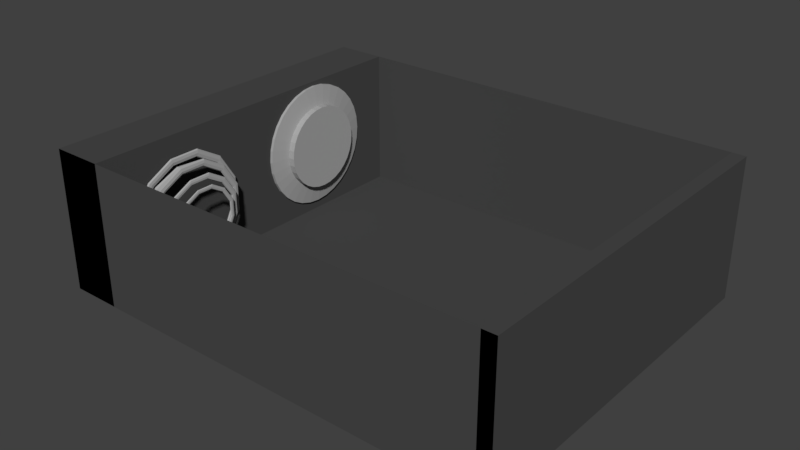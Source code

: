 # Source: housing.blend  (saved by Blender 2.79.0; exported with 4.5.12 LTS)
import bpy
from mathutils import Matrix  # noqa: F401  (used for matrix-valued properties, if any)

bpy.ops.wm.read_factory_settings(use_empty=True)
scene = bpy.context.scene
scene.name = 'Scene'

# ---- collections
col_collection_1 = bpy.data.collections.new('Collection 1'); scene.collection.children.link(col_collection_1)

# ---- materials (node trees are filled in below, after node groups)
mat_metal = bpy.data.materials.new('metal')
mat_metal.alpha_threshold = 0.0
mat_metal.use_transparent_shadow = False
mat_metal.diffuse_color = (0.402, 0.402, 0.402, 1.0)
mat_metal.roughness = 0.5
mat_metal.specular_intensity = 1.0
mat_material = bpy.data.materials.new('Material')
mat_material.alpha_threshold = 0.0
mat_material.use_transparent_shadow = False
mat_material.diffuse_color = (0.06681, 0.06681, 0.06681, 1.0)
mat_material.roughness = 0.5
mat_material.specular_intensity = 0.06173
mat_material.line_color = (0.0, 0.0, 0.0, 1.0)
mat_material_002 = bpy.data.materials.new('Material.002')
mat_material_002.alpha_threshold = 0.0
mat_material_002.use_transparent_shadow = False
mat_material_002.roughness = 0.5
mat_material_002.specular_intensity = 0.7274
mat_material_002.line_color = (0.0, 0.0, 0.0, 1.0)

# ---- material node trees

# ---- world
world_world = bpy.data.worlds.new('World'); scene.world = world_world
world_world.color = (0.05088, 0.05088, 0.05088)
world_world.use_sun_shadow = False
world_world.sun_shadow_jitter_overblur = 0.0
world_world.cycles.sampling_method = 'MANUAL'

# ---- meshes
me_cylinder_002 = bpy.data.meshes.new('Cylinder.002')
me_cylinder_002.from_pydata([(3.791e-08, 0.6807, -1.0), (0.0, 1.0, 1.0), (0.1328, 0.6676, -1.0), (0.1951, 0.9808, 1.0), (0.2605, 0.6289, -1.0), (0.3827, 0.9239, 1.0), (0.3782, 0.566, -1.0), (0.5556, 0.8315, 1.0), (0.4813, 0.4813, -1.0), (0.7071, 0.7071, 1.0), (0.566, 0.3782, -1.0), (0.8315, 0.5556, 1.0), (0.6289, 0.2605, -1.0), (0.9239, 0.3827, 1.0), (0.6676, 0.1328, -1.0), (0.9808, 0.1951, 1.0), (0.6807, 1.424e-07, -1.0), (1.0, 7.55e-08, 1.0), (0.6676, -0.1328, -1.0), (0.9808, -0.1951, 1.0), (0.6289, -0.2605, -1.0), (0.9239, -0.3827, 1.0), (0.566, -0.3782, -1.0), (0.8315, -0.5556, 1.0), (0.4813, -0.4813, -1.0), (0.7071, -0.7071, 1.0), (0.3782, -0.566, -1.0), (0.5556, -0.8315, 1.0), (0.2605, -0.6289, -1.0), (0.3827, -0.9239, 1.0), (0.1328, -0.6676, -1.0), (0.1951, -0.9808, 1.0), (-1.839e-07, -0.6807, -1.0), (-3.258e-07, -1.0, 1.0), (-0.1328, -0.6676, -1.0), (-0.1951, -0.9808, 1.0), (-0.2605, -0.6289, -1.0), (-0.3827, -0.9239, 1.0), (-0.3782, -0.566, -1.0), (-0.5556, -0.8315, 1.0), (-0.4813, -0.4813, -1.0), (-0.7071, -0.7071, 1.0), (-0.566, -0.3782, -1.0), (-0.8315, -0.5556, 1.0), (-0.6289, -0.2605, -1.0), (-0.9239, -0.3827, 1.0), (-0.6676, -0.1328, -1.0), (-0.9808, -0.1951, 1.0), (-0.6807, 7.483e-07, -1.0), (-1.0, 9.656e-07, 1.0), (-0.6676, 0.1328, -1.0), (-0.9808, 0.1951, 1.0), (-0.6289, 0.2605, -1.0), (-0.9239, 0.3827, 1.0), (-0.566, 0.3782, -1.0), (-0.8315, 0.5556, 1.0), (-0.4813, 0.4813, -1.0), (-0.7071, 0.7071, 1.0), (-0.3782, 0.566, -1.0), (-0.5556, 0.8315, 1.0), (-0.2605, 0.6289, -1.0), (-0.3827, 0.9239, 1.0), (-0.1328, 0.6676, -1.0), (-0.1951, 0.9808, 1.0), (0.0, 1.0, 0.0), (0.1951, 0.9808, 0.0), (0.3827, 0.9239, 0.0), (0.5556, 0.8315, 0.0), (0.7071, 0.7071, 0.0), (0.8315, 0.5556, 0.0), (0.9239, 0.3827, 0.0), (0.9808, 0.1951, 0.0), (1.0, 7.55e-08, 0.0), (0.9808, -0.1951, 0.0), (0.9239, -0.3827, 0.0), (0.8315, -0.5556, 0.0), (0.7071, -0.7071, 0.0), (0.5556, -0.8315, 0.0), (0.3827, -0.9239, 0.0), (0.1951, -0.9808, 0.0), (-3.258e-07, -1.0, 0.0), (-0.1951, -0.9808, 0.0), (-0.3827, -0.9239, 0.0), (-0.5556, -0.8315, 0.0), (-0.7071, -0.7071, 0.0), (-0.8315, -0.5556, 0.0), (-0.9239, -0.3827, 0.0), (-0.9808, -0.1951, 0.0), (-1.0, 9.656e-07, 0.0), (-0.9808, 0.1951, 0.0), (-0.9239, 0.3827, 0.0), (-0.8315, 0.5556, 0.0), (-0.7071, 0.7071, 0.0), (-0.5556, 0.8315, 0.0), (-0.3827, 0.9239, 0.0), (-0.1951, 0.9808, 0.0), (3.515e-08, 0.6807, -3.11), (0.1328, 0.6676, -3.11), (0.2605, 0.6289, -3.11), (0.3782, 0.566, -3.11), (0.4813, 0.4813, -3.11), (0.566, 0.3782, -3.11), (0.6289, 0.2605, -3.11), (0.6676, 0.1328, -3.11), (0.6807, 1.424e-07, -3.11), (0.6676, -0.1328, -3.11), (0.6289, -0.2605, -3.11), (0.566, -0.3782, -3.11), (0.4813, -0.4813, -3.11), (0.3782, -0.566, -3.11), (0.2605, -0.6289, -3.11), (0.1328, -0.6676, -3.11), (-1.867e-07, -0.6807, -3.11), (-0.1328, -0.6676, -3.11), (-0.2605, -0.6289, -3.11), (-0.3782, -0.566, -3.11), (-0.4813, -0.4813, -3.11), (-0.566, -0.3782, -3.11), (-0.6289, -0.2605, -3.11), (-0.6676, -0.1328, -3.11), (-0.6807, 7.483e-07, -3.11), (-0.6676, 0.1328, -3.11), (-0.6289, 0.2605, -3.11), (-0.566, 0.3782, -3.11), (-0.4813, 0.4813, -3.11), (-0.3782, 0.566, -3.11), (-0.2605, 0.6289, -3.11), (-0.1328, 0.6676, -3.11), (-1.066, 1.631, -130.9), (-1.066, -4.178, -130.9), (-1.066, -4.178, 17.15), (-1.066, 1.631, 17.15), (1.162, 1.631, -130.9), (1.162, -4.178, -130.9), (1.162, -4.178, 17.15), (1.162, 1.631, 17.15), (-1.066, -4.178, 0.9459), (-1.066, 1.631, 0.9459), (1.162, -4.178, 0.9459), (1.162, 1.631, 0.9459), (-1.066, 1.631, -126.6), (-1.066, -4.178, -126.6), (1.162, 1.631, -126.6), (1.162, -4.178, -126.6), (0.02375, -3.489, -124.6), (0.02375, -3.808, -126.6), (0.1565, -3.476, -124.6), (0.2188, -3.789, -126.6), (0.2842, -3.437, -124.6), (0.4064, -3.732, -126.6), (0.4019, -3.374, -124.6), (0.5793, -3.64, -126.6), (0.5051, -3.29, -124.6), (0.7309, -3.515, -126.6), (0.5897, -3.187, -124.6), (0.8552, -3.364, -126.6), (0.6526, -3.069, -124.6), (0.9476, -3.191, -126.6), (0.6914, -2.941, -124.6), (1.005, -3.003, -126.6), (0.7045, -2.808, -124.6), (1.024, -2.808, -126.6), (0.6914, -2.676, -124.6), (1.005, -2.613, -126.6), (0.6526, -2.548, -124.6), (0.9476, -2.426, -126.6), (0.5897, -2.43, -124.6), (0.8552, -2.253, -126.6), (0.5051, -2.327, -124.6), (0.7309, -2.101, -126.6), (0.4019, -2.242, -124.6), (0.5793, -1.977, -126.6), (0.2842, -2.179, -124.6), (0.4064, -1.884, -126.6), (0.1565, -2.141, -124.6), (0.2188, -1.828, -126.6), (0.02375, -2.128, -124.6), (0.02375, -1.808, -126.6), (-0.109, -2.141, -124.6), (-0.1713, -1.828, -126.6), (-0.2367, -2.179, -124.6), (-0.3589, -1.884, -126.6), (-0.3544, -2.242, -124.6), (-0.5318, -1.977, -126.6), (-0.4576, -2.327, -124.6), (-0.6834, -2.101, -126.6), (-0.5422, -2.43, -124.6), (-0.8077, -2.253, -126.6), (-0.6051, -2.548, -124.6), (-0.9001, -2.426, -126.6), (-0.6439, -2.676, -124.6), (-0.957, -2.613, -126.6), (-0.657, -2.808, -124.6), (-0.9762, -2.808, -126.6), (-0.6439, -2.941, -124.6), (-0.957, -3.003, -126.6), (-0.6051, -3.069, -124.6), (-0.9001, -3.191, -126.6), (-0.5422, -3.187, -124.6), (-0.8077, -3.364, -126.6), (-0.4576, -3.29, -124.6), (-0.6834, -3.515, -126.6), (-0.3544, -3.374, -124.6), (-0.5318, -3.64, -126.6), (-0.2367, -3.437, -124.6), (-0.3589, -3.732, -126.6), (-0.109, -3.476, -124.6), (-0.1713, -3.789, -126.6), (0.02375, -3.808, -125.6), (0.2188, -3.789, -125.6), (0.4064, -3.732, -125.6), (0.5793, -3.64, -125.6), (0.7309, -3.515, -125.6), (0.8552, -3.364, -125.6), (0.9476, -3.191, -125.6), (1.005, -3.003, -125.6), (1.024, -2.808, -125.6), (1.005, -2.613, -125.6), (0.9476, -2.426, -125.6), (0.8552, -2.253, -125.6), (0.7309, -2.101, -125.6), (0.5793, -1.977, -125.6), (0.4064, -1.884, -125.6), (0.2188, -1.828, -125.6), (0.02375, -1.808, -125.6), (-0.1713, -1.828, -125.6), (-0.3589, -1.884, -125.6), (-0.5318, -1.977, -125.6), (-0.6834, -2.101, -125.6), (-0.8077, -2.253, -125.6), (-0.9001, -2.426, -125.6), (-0.957, -2.613, -125.6), (-0.9762, -2.808, -125.6), (-0.957, -3.003, -125.6), (-0.9001, -3.191, -125.6), (-0.8077, -3.364, -125.6), (-0.6834, -3.515, -125.6), (-0.5318, -3.64, -125.6), (-0.3589, -3.732, -125.6), (-0.1713, -3.789, -125.6), (0.02375, -3.489, -122.5), (0.1565, -3.476, -122.5), (0.2842, -3.437, -122.5), (0.4019, -3.374, -122.5), (0.5051, -3.29, -122.5), (0.5897, -3.187, -122.5), (0.6526, -3.069, -122.5), (0.6914, -2.941, -122.5), (0.7045, -2.808, -122.5), (0.6914, -2.676, -122.5), (0.6526, -2.548, -122.5), (0.5897, -2.43, -122.5), (0.5051, -2.327, -122.5), (0.4019, -2.242, -122.5), (0.2842, -2.179, -122.5), (0.1565, -2.141, -122.5), (0.02375, -2.128, -122.5), (-0.109, -2.141, -122.5), (-0.2367, -2.179, -122.5), (-0.3544, -2.242, -122.5), (-0.4576, -2.327, -122.5), (-0.5422, -2.43, -122.5), (-0.6051, -2.548, -122.5), (-0.6439, -2.676, -122.5), (-0.657, -2.808, -122.5), (-0.6439, -2.941, -122.5), (-0.6051, -3.069, -122.5), (-0.5422, -3.187, -122.5), (-0.4576, -3.29, -122.5), (-0.3544, -3.374, -122.5), (-0.2367, -3.437, -122.5), (-0.109, -3.476, -122.5), (-0.5318, -1.977, -126.6), (-0.3589, -1.884, -126.6), (0.2188, -1.828, -126.6), (0.02375, -1.808, -126.6), (-0.1713, -1.828, -126.6), (-0.5742, -2.012, -126.6), (-0.5742, -3.605, -126.6), (-0.5318, -3.64, -126.6), (0.4064, -3.732, -126.6), (0.5793, -3.64, -126.6), (1.005, -3.003, -126.6), (1.024, -2.808, -126.6), (0.7309, -3.515, -126.6), (0.8552, -3.364, -126.6), (0.9476, -3.191, -126.6), (0.2188, -3.789, -126.6), (0.02375, -3.808, -126.6), (1.005, -2.613, -126.6), (0.9476, -2.426, -126.6), (0.8552, -2.253, -126.6), (0.7309, -2.101, -126.6), (0.5793, -1.977, -126.6), (0.4064, -1.884, -126.6), (-0.1713, -3.789, -126.6), (-0.3589, -3.732, -126.6), (-0.5742, -2.012, -126.6), (-0.5742, -3.605, -126.6), (0.9187, -0.2178, -124.6), (-0.1432, 0.844, -126.6), (-0.7563, 0.231, -126.1), (-0.5319, -0.6065, -125.6), (0.3056, -0.8309, -125.1), (0.6243, 0.5519, -121.0), (0.2805, -0.7311, -121.8), (-0.4603, -0.5326, -122.2), (-0.7, 0.2475, -122.9), (-0.1432, 0.844, -123.7), (0.8228, -0.1888, -121.4), (0.6943, 0.6196, -124.1), (0.5095, 0.4474, -118.2), (0.5244, -0.09858, -116.5), (-0.02885, 0.5532, -117.8), (-0.388, 0.1459, -117.3), (-0.2658, -0.3103, -117.0), (0.1904, -0.4326, -116.8), (0.2353, -0.5759, -118.9), (-0.3556, -0.4176, -119.3), (-0.5139, 0.1732, -119.6), (0.6678, -0.1434, -118.6), (-0.05406, 0.4799, -116.0), (0.4022, 0.3577, -116.3), (-0.05565, 0.6897, -120.3), (-0.04597, 0.6421, -119.8), (0.3786, 0.3342, -116.0), (0.626, -0.1319, -118.2), (-0.472, 0.1716, -119.2), (-0.3249, -0.3773, -118.9), (0.2241, -0.5337, -118.5), (0.1818, -0.4, -116.5), (-0.2421, -0.2864, -116.8), (-0.3556, 0.1375, -117.0), (-0.02159, 0.5157, -117.4), (0.4922, -0.08966, -116.2), (0.4789, 0.4171, -117.9), (0.6442, 0.5515, -123.5), (0.7704, -0.1744, -120.9), (-0.1147, 0.7418, -122.9), (-0.6253, 0.2127, -122.3), (-0.4217, -0.4938, -121.8), (0.2665, -0.6782, -121.3), (0.586, 0.5139, -120.5), (0.2898, -0.7711, -124.6), (-0.4883, -0.5626, -125.1), (-0.6968, 0.2155, -125.5), (-0.1272, 0.7852, -126.0), (0.8595, -0.2015, -124.1), (-0.06532, 0.7373, -119.9), (0.4258, 0.3811, -116.0), (0.7096, -0.155, -118.2), (-0.5559, 0.1841, -119.2), (-0.3863, -0.4486, -118.9), (0.2464, -0.6182, -118.6), (0.199, -0.4652, -116.5), (-0.2895, -0.3343, -116.8), (-0.4204, 0.1543, -117.0), (-0.03612, 0.5908, -117.4), (0.5567, -0.1075, -116.2), (0.54, 0.4778, -117.9), (0.7298, 0.6335, -123.5), (0.8752, -0.2033, -120.9), (-0.1449, 0.8527, -122.9), (-0.7335, 0.2429, -122.4), (-0.4988, -0.5715, -121.8), (0.2945, -0.784, -121.4), (0.6626, 0.5899, -120.5), (0.3214, -0.8907, -124.6), (-0.5754, -0.6504, -125.1), (-0.8157, 0.2464, -125.6), (-0.1592, 0.9029, -126.1), (0.9779, -0.2342, -124.1), (0.9187, -0.2178, -123.6), (-0.1432, 0.844, -125.5), (-0.7563, 0.231, -125.0), (-0.5319, -0.6065, -124.6), (0.3056, -0.8309, -124.1), (0.6243, 0.5519, -120.0), (0.2805, -0.7311, -120.9), (-0.4603, -0.5326, -121.3), (-0.6588, 0.2081, -121.7), (-0.1165, 0.7504, -122.2), (0.8228, -0.1888, -120.5), (0.6797, 0.5653, -122.9), (0.5095, 0.4474, -117.5), (0.5244, -0.09858, -115.9), (-0.02885, 0.5532, -117.1), (-0.388, 0.1459, -116.7), (-0.2658, -0.3103, -116.5), (0.1904, -0.4326, -116.2), (0.2353, -0.5759, -118.2), (-0.3556, -0.4083, -118.5), (-0.5139, 0.1825, -118.8), (0.6678, -0.1434, -117.8), (0.4022, 0.3577, -115.7), (-0.05565, 0.6897, -119.4), (0.3403, 0.9736, -125.8), (0.3586, 1.042, -126.3), (0.3221, 0.9055, -126.3), (0.3403, 0.9736, -126.8), (0.3403, 0.9736, -126.3), (0.9631, -0.2301, -124.5), (-0.1552, 0.8882, -126.4), (-0.8009, 0.2425, -126.0), (-0.5645, -0.6395, -125.5), (0.3174, -0.8758, -125.0), (0.653, 0.5804, -120.8), (0.291, -0.7708, -121.7), (-0.4892, -0.5618, -122.1), (-0.7361, 0.2546, -122.8), (-0.1516, 0.8756, -123.5), (0.8621, -0.1997, -121.3), (0.7248, 0.6446, -124.0), (0.5324, 0.4702, -118.2), (0.5486, -0.1053, -116.4), (-0.0343, 0.5814, -117.7), (-0.4123, 0.1522, -117.2), (-0.2836, -0.3283, -117.0), (0.1969, -0.457, -116.7), (0.2436, -0.6076, -118.8), (-0.3786, -0.4409, -119.2), (-0.5454, 0.1814, -119.5), (0.6991, -0.1521, -118.5), (-0.06279, 0.512, -116.0), (0.4199, 0.3752, -116.2), (-0.0629, 0.7254, -120.2), (0.7006, -0.6129, -124.9), (0.8743, -0.2056, -124.5), (0.9274, 0.2333, -124.4), (0.2194, 0.9412, -126.7), (-0.1312, 0.7999, -126.4), (-0.5382, 0.626, -126.3), (-0.7117, 0.2194, -125.9), (-0.7649, -0.2202, -125.8), (-0.4992, -0.5736, -125.5), (-0.1455, -0.8396, -125.4), (0.2938, -0.7861, -125.0), (0.2978, 0.7429, -120.7), (0.5956, 0.5234, -120.8), (0.8305, 0.2102, -121.2), (-0.1185, -0.7388, -122.0), (0.27, -0.6914, -121.7), (0.6299, -0.5383, -121.6), (-0.4314, -0.5035, -122.1), (-0.6768, -0.1811, -122.5), (-0.6536, 0.2305, -122.8), (-0.5242, 0.6301, -123.4), (-0.1281, 0.789, -123.5), (0.3079, 0.8527, -123.9), (0.7835, -0.178, -121.3), (0.6601, 0.5811, -124.0), (0.25, 0.5988, -118.0), (0.4866, 0.4247, -118.1), (0.6739, 0.1749, -118.4), (0.4056, -0.3138, -116.6), (0.5002, -0.09189, -116.4), (0.5292, 0.1472, -116.4), (-0.02341, 0.5251, -117.7), (-0.263, 0.3795, -117.5), (-0.3637, 0.1396, -117.2), (-0.3928, -0.09985, -117.2), (-0.248, -0.2924, -117.0), (-0.05532, -0.4373, -116.9), (0.184, -0.4081, -116.7), (-0.08302, -0.5821, -119.1), (0.2269, -0.5443, -118.8), (0.514, -0.4221, -118.8), (-0.3325, -0.3921, -119.2), (-0.52, -0.1451, -119.4), (-0.4824, 0.1674, -119.5), (-0.3536, 0.4729, -119.9), (0.6365, -0.1347, -118.5), (0.1917, 0.4846, -116.1), (-0.04533, 0.4478, -116.0), (-0.3175, 0.4093, -115.9), (0.3845, 0.3401, -116.2), (-0.04839, 0.654, -120.1), (0.2825, 0.6914, -120.2), (-0.04839, 0.654, -119.5), (-0.323, 0.4431, -119.5), (0.4966, 0.1387, -116.1), (0.3845, 0.3401, -115.8), (0.1994, 0.5134, -115.8), (0.6317, 0.1639, -118.0), (0.6365, -0.1347, -117.9), (0.4831, -0.3908, -118.4), (-0.4776, -0.1194, -119.0), (-0.4824, 0.179, -118.9), (-0.07159, -0.5371, -118.7), (-0.3325, -0.3804, -118.6), (0.2269, -0.5443, -118.3), (0.3818, -0.2896, -116.4), (0.184, -0.4081, -116.3), (-0.0465, -0.4044, -116.6), (-0.36, -0.09084, -116.9), (-0.248, -0.2924, -116.5), (-0.2393, 0.3544, -117.2), (-0.3637, 0.1396, -116.8), (0.2378, 0.5578, -117.7), (-0.02341, 0.5251, -117.2), (0.5002, -0.09189, -116.0), (0.4866, 0.4247, -117.6), (0.8658, 0.2114, -123.8), (0.6497, 0.5424, -123.0), (0.2867, 0.7509, -123.2), (0.7775, 0.1964, -120.7), (0.7835, -0.178, -120.6), (0.5912, -0.499, -121.1), (-0.454, 0.5528, -122.6), (-0.109, 0.7222, -122.3), (-0.6181, -0.1717, -122.0), (-0.6241, 0.2025, -121.9), (-0.1042, -0.6853, -121.5), (-0.4314, -0.5035, -121.4), (0.27, -0.6914, -121.0), (0.5956, 0.5234, -120.1), (0.6569, -0.5685, -124.3), (0.2938, -0.7861, -124.2), (-0.1293, -0.7792, -124.8), (-0.7049, -0.2036, -125.3), (-0.4992, -0.5736, -124.7), (-0.4942, 0.5826, -125.8), (-0.7117, 0.2194, -125.2), (0.2098, 0.8754, -126.2), (-0.1312, 0.7999, -125.6), (0.2291, 1.007, -126.2), (0.2194, 0.9412, -125.7), (0.8743, -0.2056, -123.7), (-0.3843, 0.5051, -119.5), (-0.0629, 0.7254, -119.5), (0.313, 0.7944, -120.2), (0.2193, 0.5876, -115.8), (0.4199, 0.3752, -115.8), (0.5618, 0.1557, -116.1), (0.5448, -0.4534, -118.4), (0.6991, -0.1521, -117.9), (0.7161, 0.1859, -118.1), (-0.5454, 0.1837, -119.0), (-0.5624, -0.1567, -119.1), (-0.3786, -0.4385, -118.6), (-0.09444, -0.6247, -118.7), (0.2436, -0.6076, -118.3), (-0.06414, -0.4702, -116.6), (0.1969, -0.457, -116.3), (0.4295, -0.338, -116.4), (-0.2836, -0.3283, -116.6), (-0.4255, -0.1089, -116.9), (-0.4123, 0.1522, -116.8), (-0.2866, 0.4045, -117.2), (-0.0343, 0.5814, -117.2), (0.2623, 0.6397, -117.7), (0.5486, -0.1053, -116.0), (0.5324, 0.4702, -117.6), (0.3177, 0.8633, -123.2), (0.7134, 0.6019, -123.0), (0.9852, 0.2416, -123.9), (0.6686, -0.5775, -121.1), (0.8621, -0.1997, -120.6), (0.8834, 0.224, -120.7), (-0.1307, 0.802, -122.4), (-0.536, 0.6349, -122.7), (-0.7037, 0.2237, -121.9), (-0.7251, -0.2002, -122.0), (-0.4892, -0.5618, -121.4), (-0.1329, -0.7923, -121.6), (0.291, -0.7708, -121.0), (0.653, 0.5804, -120.2), (-0.1617, -0.9, -124.8), (0.3174, -0.8758, -124.2), (0.7444, -0.6572, -124.4), (-0.5645, -0.6395, -124.7), (-0.825, -0.2367, -125.3), (-0.8009, 0.2425, -125.2), (-0.5822, 0.6694, -125.8), (-0.1552, 0.8882, -125.7), (0.9631, -0.2301, -123.7), (0.7006, -0.6129, -123.8), (0.9237, 0.2197, -123.3), (-0.5382, 0.626, -125.3), (-0.7649, -0.2202, -124.8), (-0.1455, -0.8396, -124.3), (0.2978, 0.7429, -119.8), (0.8305, 0.2102, -120.2), (-0.1185, -0.7388, -121.1), (0.6299, -0.5383, -120.7), (-0.6664, -0.1909, -121.5), (-0.4659, 0.5576, -122.0), (0.2964, 0.7615, -122.4), (0.25, 0.5988, -117.3), (0.6739, 0.1749, -117.7), (0.4056, -0.3138, -116.1), (0.5292, 0.1472, -115.8), (-0.263, 0.3795, -116.9), (-0.3928, -0.09985, -116.6), (-0.05532, -0.4373, -116.3), (-0.08302, -0.5797, -118.3), (0.514, -0.4221, -118.0), (-0.52, -0.1311, -118.7), (-0.3536, 0.4752, -119.1), (0.2094, 0.5505, -115.6), (0.3266, 0.9225, -125.9), (0.3403, 0.9736, -125.9), (0.354, 1.025, -125.9), (0.354, 1.025, -126.3), (0.354, 1.025, -126.7), (0.3266, 0.9225, -126.7), (0.3266, 0.9225, -126.3), (0.3403, 0.9736, -126.7), (0.7335, -0.6462, -124.8), (0.9718, 0.2432, -124.3), (0.2267, 0.9905, -126.6), (-0.5712, 0.6585, -126.2), (-0.81, -0.2326, -125.7), (-0.1577, -0.8849, -125.2), (0.3092, 0.7815, -120.6), (-0.1293, -0.7789, -121.9), (-0.7158, -0.1928, -122.4), (-0.5486, 0.6531, -123.2), (0.3183, 0.8851, -123.7), (0.8702, 0.2205, -121.1), (0.659, -0.5677, -121.5), (0.4235, -0.3319, -116.6), (0.5536, 0.1536, -116.3), (0.2592, 0.6295, -117.9), (-0.2807, 0.3982, -117.4), (-0.4173, -0.1066, -117.1), (-0.06194, -0.462, -116.8), (-0.09158, -0.614, -119.0), (-0.5518, -0.1538, -119.3), (-0.3766, 0.497, -119.8), (0.7056, 0.1831, -118.3), (0.5371, -0.4456, -118.7), (0.1488, 0.5687, -116.0), (-0.2675, 0.4485, -115.9), (0.6678, -0.5796, -124.7), (0.8821, 0.22, -124.2), (0.2122, 0.8919, -126.6), (-0.5052, 0.5934, -126.2), (-0.7199, -0.2078, -125.7), (-0.1334, -0.7943, -125.2), (0.2863, 0.7043, -120.6), (0.7908, 0.1999, -121.0), (-0.1078, -0.6987, -121.9), (0.6009, -0.5088, -121.5), (-0.6351, -0.1718, -122.4), (-0.4851, 0.5889, -123.2), (0.2946, 0.7975, -123.7), (0.2408, 0.568, -117.9), (0.6423, 0.1666, -118.3), (0.3878, -0.2957, -116.6), (0.5047, 0.1408, -116.3), (-0.2452, 0.3607, -117.4), (-0.3682, -0.09309, -117.1), (-0.04871, -0.4126, -116.8), (-0.07445, -0.5495, -119.0), (0.4908, -0.3986, -118.7), (-0.4882, -0.1328, -119.3), (-0.3307, 0.4494, -119.7), (0.1382, 0.497, -116.0), (-0.2357, 0.4054, -115.9), (0.2019, 0.5227, -115.6), (-0.3307, 0.4523, -119.2), (-0.4882, -0.1154, -118.7), (0.4908, -0.3986, -118.1), (-0.07445, -0.5466, -118.4), (-0.04871, -0.4126, -116.4), (-0.3682, -0.09309, -116.7), (-0.2452, 0.3607, -117.0), (0.5047, 0.1408, -115.9), (0.3878, -0.2957, -116.1), (0.6423, 0.1666, -117.8), (0.2408, 0.568, -117.4), (0.2864, 0.7324, -122.6), (-0.4435, 0.5372, -122.1), (-0.6278, -0.1788, -121.6), (0.6009, -0.5088, -120.8), (-0.1078, -0.6987, -121.2), (0.7908, 0.1999, -120.4), (0.2863, 0.7043, -119.9), (-0.1334, -0.7943, -124.4), (-0.7199, -0.2078, -124.9), (-0.5052, 0.5934, -125.4), (0.2122, 0.8919, -125.8), (0.8795, 0.2103, -123.4), (0.6678, -0.5796, -123.9), (0.2168, 0.5783, -115.6), (0.5371, -0.4456, -118.1), (0.7056, 0.1831, -117.8), (-0.3766, 0.4976, -119.2), (-0.5518, -0.1503, -118.8), (-0.09158, -0.6135, -118.5), (-0.06194, -0.462, -116.4), (-0.4173, -0.1066, -116.7), (-0.2807, 0.3982, -117.0), (0.2592, 0.6295, -117.4), (0.5536, 0.1536, -115.9), (0.4235, -0.3319, -116.2), (0.659, -0.5677, -120.8), (0.8702, 0.2205, -120.4), (0.3093, 0.8133, -122.6), (-0.5029, 0.5961, -122.1), (-0.7077, -0.2005, -121.7), (-0.1293, -0.7789, -121.2), (0.3092, 0.7815, -119.9), (-0.1577, -0.8849, -124.5), (-0.81, -0.2326, -124.9), (-0.5712, 0.6585, -125.4), (0.2267, 0.9905, -125.8), (0.9689, 0.2325, -123.4), (0.7335, -0.6462, -124.0), (0.3505, 1.011, -126.0), (0.3302, 0.9358, -126.0), (0.3302, 0.9358, -126.6), (0.3505, 1.011, -126.6), (0.212, 0.8904, -126.6), (0.3255, 0.9184, -126.6), (0.2271, 0.9931, -126.6), (0.3554, 1.03, -126.6), (0.3301, 0.9356, -126.6), (0.3303, 0.9363, -126.6), (0.3403, 0.9736, -126.6), (0.3507, 1.012, -126.6), (0.09948, 0.9564, -126.6), (-0.1385, 0.8453, -126.6), (0.143, 0.8733, -126.6), (0.9944, -2.501, -1.006), (-0.06746, -3.562, 0.925), (-0.6805, -2.949, 0.4423), (-0.4561, -2.112, -0.04046), (0.3813, -1.887, -0.5232), (0.7, -3.27, -4.68), (0.3562, -1.987, -3.825), (-0.3845, -2.186, -3.398), (-0.6243, -2.966, -2.698), (-0.06746, -3.562, -1.971), (0.8985, -2.53, -4.252), (0.77, -3.338, -1.489), (0.5852, -3.166, -7.394), (0.6002, -2.62, -9.117), (0.04688, -3.272, -7.881), (-0.3123, -2.864, -8.329), (-0.1901, -2.408, -8.592), (0.2662, -2.286, -8.854), (0.311, -2.142, -6.713), (-0.2799, -2.301, -6.372), (-0.4382, -2.892, -6.032), (0.7435, -2.575, -7.054), (0.02168, -3.198, -9.642), (0.4779, -3.076, -9.38), (0.02009, -3.408, -5.378), (0.02976, -3.36, -5.803), (0.4543, -3.053, -9.669), (0.7018, -2.587, -7.43), (-0.3962, -2.89, -6.438), (-0.2491, -2.341, -6.779), (0.2999, -2.185, -7.09), (0.2576, -2.318, -9.144), (-0.1663, -2.432, -8.882), (-0.2799, -2.856, -8.619), (0.05415, -3.234, -8.214), (0.5679, -2.629, -9.407), (0.5547, -3.135, -7.77), (0.7199, -3.27, -2.144), (0.8461, -2.544, -4.725), (-0.039, -3.46, -2.732), (-0.5496, -2.931, -3.308), (-0.346, -2.225, -3.871), (0.3423, -2.04, -4.298), (0.6617, -3.232, -5.153), (0.3656, -1.947, -1.059), (-0.4126, -2.156, -0.5769), (-0.6211, -2.934, -0.09438), (-0.05143, -3.504, 0.3881), (0.9352, -2.517, -1.542), (0.01041, -3.456, -5.782), (0.5015, -3.099, -9.658), (0.7853, -2.563, -7.413), (-0.4801, -2.902, -6.39), (-0.3106, -2.27, -6.731), (0.3221, -2.1, -7.072), (0.2748, -2.253, -9.132), (-0.2138, -2.384, -8.869), (-0.3447, -2.873, -8.606), (0.03962, -3.309, -8.199), (0.6324, -2.611, -9.395), (0.6158, -3.196, -7.753), (0.8055, -3.352, -2.115), (0.9509, -2.515, -4.701), (-0.0692, -3.571, -2.705), (-0.6577, -2.961, -3.282), (-0.4231, -2.147, -3.846), (0.3702, -1.934, -4.273), (0.7384, -3.308, -5.129), (0.3971, -1.828, -1.029), (-0.4997, -2.068, -0.5461), (-0.74, -2.965, -0.0632), (-0.08349, -3.621, 0.4198), (1.054, -2.484, -1.512), (0.9944, -2.501, -2.048), (-0.06746, -3.562, -0.1171), (-0.6805, -2.949, -0.5998), (-0.4561, -2.112, -1.083), (0.3813, -1.887, -1.565), (0.7, -3.27, -5.602), (0.3562, -1.987, -4.746), (-0.3845, -2.186, -4.319), (-0.583, -2.927, -3.892), (-0.04074, -3.469, -3.465), (0.8985, -2.53, -5.173), (0.7555, -3.284, -2.771), (0.5852, -3.166, -8.129), (0.6002, -2.62, -9.685), (0.04688, -3.272, -8.532), (-0.3123, -2.864, -8.896), (-0.1901, -2.408, -9.159), (0.2662, -2.286, -9.422), (0.311, -2.142, -7.448), (-0.2799, -2.31, -7.137), (-0.4382, -2.901, -6.797), (0.7435, -2.575, -7.789), (0.4779, -3.076, -9.947), (0.02009, -3.408, -6.207), (0.4161, -3.692, 0.1242), (0.4343, -3.76, 0.6612), (0.3978, -3.624, 0.6294), (0.4161, -3.692, 1.166), (0.4161, -3.692, 0.6453), (1.039, -2.488, -1.125), (-0.07948, -3.607, 0.8066), (-0.7251, -2.961, 0.3237), (-0.4888, -2.079, -0.1592), (0.3932, -1.843, -0.6421), (0.7288, -3.299, -4.786), (0.3667, -1.948, -3.931), (-0.4134, -2.157, -3.504), (-0.6604, -2.973, -2.838), (-0.07591, -3.594, -2.147), (0.9378, -2.519, -4.358), (0.8006, -3.363, -1.638), (0.6081, -3.189, -7.48), (0.6244, -2.613, -9.184), (0.04143, -3.3, -7.957), (-0.3366, -2.871, -8.395), (-0.2079, -2.39, -8.658), (0.2726, -2.261, -8.921), (0.3194, -2.111, -6.798), (-0.3029, -2.277, -6.458), (-0.4696, -2.9, -6.117), (0.7749, -2.566, -7.139), (0.01295, -3.23, -9.636), (0.4956, -3.094, -9.446), (0.01283, -3.444, -5.474), (0.7764, -2.105, -0.7645), (0.95, -2.513, -1.147), (1.003, -2.952, -1.247), (0.2952, -3.66, 1.106), (-0.05544, -3.518, 0.7829), (-0.4625, -3.344, 0.6836), (-0.6359, -2.938, 0.3003), (-0.6892, -2.498, 0.2009), (-0.4235, -2.145, -0.1822), (-0.06978, -1.879, -0.2818), (0.3695, -1.932, -0.6648), (0.3735, -3.461, -4.962), (0.6713, -3.242, -4.804), (0.9062, -2.929, -4.465), (-0.0428, -1.98, -3.611), (0.3458, -2.027, -3.949), (0.7057, -2.18, -4.038), (-0.3556, -2.215, -3.522), (-0.601, -2.537, -3.116), (-0.5779, -2.949, -2.858), (-0.4484, -3.348, -2.274), (-0.05233, -3.507, -2.169), (0.3837, -3.571, -1.73), (0.8592, -2.54, -4.376), (0.7358, -3.299, -1.66), (0.3258, -3.317, -7.601), (0.5623, -3.143, -7.492), (0.7497, -2.893, -7.224), (0.4814, -2.405, -8.986), (0.576, -2.626, -9.193), (0.6049, -2.866, -9.249), (0.05233, -3.243, -7.968), (-0.1872, -3.098, -8.151), (-0.288, -2.858, -8.404), (-0.317, -2.619, -8.46), (-0.1723, -2.426, -8.667), (0.02041, -2.281, -8.723), (0.2597, -2.31, -8.93), (-0.007279, -2.136, -6.543), (0.3027, -2.174, -6.812), (0.5897, -2.296, -6.883), (-0.2568, -2.326, -6.479), (-0.4443, -2.573, -6.202), (-0.4067, -2.886, -6.138), (-0.2779, -3.191, -5.783), (0.7122, -2.584, -7.152), (0.2674, -3.203, -9.51), (0.03041, -3.166, -9.647), (-0.2417, -3.128, -9.773), (0.4602, -3.058, -9.455), (0.02734, -3.372, -5.49), (0.3583, -3.41, -5.423), (0.02734, -3.372, -6.111), (-0.2473, -3.161, -6.18), (0.5723, -2.857, -9.538), (0.4602, -3.058, -9.881), (0.2752, -3.232, -9.8), (0.7074, -2.882, -7.6), (0.7122, -2.584, -7.703), (0.5588, -2.328, -7.26), (-0.4019, -2.599, -6.623), (-0.4067, -2.897, -6.726), (0.004144, -2.181, -6.927), (-0.2568, -2.338, -7.067), (0.3027, -2.174, -7.363), (0.4575, -2.429, -9.276), (0.2597, -2.31, -9.356), (0.02923, -2.314, -9.013), (-0.2843, -2.628, -8.75), (-0.1723, -2.426, -9.093), (-0.1636, -3.073, -8.452), (-0.288, -2.858, -8.83), (0.3135, -3.276, -7.966), (0.05233, -3.243, -8.456), (0.576, -2.626, -9.619), (0.5623, -3.143, -8.044), (0.9416, -2.93, -1.813), (0.7254, -3.261, -2.621), (0.3624, -3.469, -2.471), (0.8533, -2.915, -4.938), (0.8592, -2.54, -5.067), (0.6669, -2.219, -4.511), (-0.3783, -3.271, -2.99), (-0.03322, -3.441, -3.289), (-0.5423, -2.547, -3.624), (-0.5484, -2.921, -3.753), (-0.02847, -2.033, -4.084), (-0.3556, -2.215, -4.214), (0.3458, -2.027, -4.64), (0.6713, -3.242, -5.495), (0.7326, -2.15, -1.301), (0.3695, -1.932, -1.446), (-0.05359, -1.939, -0.8181), (-0.6291, -2.515, -0.3356), (-0.4235, -2.145, -0.9638), (-0.4185, -3.301, 0.1469), (-0.6359, -2.938, -0.4813), (0.2855, -3.594, 0.5691), (-0.05544, -3.518, 0.001285), (0.3049, -3.725, 0.6009), (0.2952, -3.66, 0.0639), (0.95, -2.513, -1.929), (-0.3086, -3.223, -6.153), (0.01283, -3.444, -6.095), (0.3887, -3.513, -5.4), (0.295, -3.306, -9.788), (0.4956, -3.094, -9.872), (0.6375, -2.874, -9.527), (0.6206, -2.265, -7.242), (0.7749, -2.566, -7.69), (0.7919, -2.904, -7.583), (-0.4696, -2.902, -6.676), (-0.4867, -2.562, -6.561), (-0.3029, -2.28, -7.016), (-0.0187, -2.094, -6.901), (0.3194, -2.111, -7.35), (0.01159, -2.248, -9.001), (0.2726, -2.261, -9.347), (0.5052, -2.38, -9.264), (-0.2079, -2.39, -9.084), (-0.3498, -2.61, -8.738), (-0.3366, -2.871, -8.821), (-0.2108, -3.123, -8.439), (0.04143, -3.3, -8.445), (0.338, -3.358, -7.95), (0.6244, -2.613, -9.61), (0.6081, -3.189, -8.031), (0.3934, -3.582, -2.444), (0.7891, -3.32, -2.6), (1.061, -2.96, -1.784), (0.7444, -2.141, -4.487), (0.9378, -2.519, -5.049), (0.9591, -2.942, -4.914), (-0.05494, -3.52, -3.269), (-0.4603, -3.353, -2.963), (-0.628, -2.942, -3.734), (-0.6494, -2.518, -3.598), (-0.4134, -2.157, -4.195), (-0.05712, -1.926, -4.06), (0.3667, -1.948, -4.622), (0.7288, -3.299, -5.478), (-0.08598, -1.818, -0.7876), (0.3932, -1.843, -1.424), (0.8201, -2.061, -1.271), (-0.4888, -2.079, -0.9408), (-0.7493, -2.482, -0.3047), (-0.7251, -2.961, -0.4579), (-0.5065, -3.388, 0.1783), (-0.07948, -3.607, 0.025), (1.039, -2.488, -1.907), (0.7764, -2.105, -1.807), (0.9995, -2.938, -2.349), (-0.4625, -3.344, -0.3585), (-0.6892, -2.498, -0.8412), (-0.06978, -1.879, -1.324), (0.3735, -3.461, -5.86), (0.9062, -2.929, -5.387), (-0.0428, -1.98, -4.533), (0.7057, -2.18, -4.96), (-0.5907, -2.527, -4.106), (-0.3902, -3.276, -3.679), (0.3722, -3.48, -3.185), (0.3258, -3.317, -8.315), (0.7497, -2.893, -7.959), (0.4814, -2.405, -9.554), (0.6049, -2.866, -9.816), (-0.1872, -3.098, -8.739), (-0.317, -2.619, -9.028), (0.02041, -2.281, -9.291), (-0.007279, -2.139, -7.285), (0.5897, -2.296, -7.619), (-0.4443, -2.587, -6.982), (-0.2779, -3.194, -6.549), (0.2851, -3.269, -10.08), (0.4024, -3.641, 0.2426), (0.4161, -3.692, 0.2545), (0.4297, -3.743, 0.2665), (0.4297, -3.743, 0.6572), (0.4297, -3.743, 1.048), (0.4024, -3.641, 1.024), (0.4024, -3.641, 0.6334), (0.4161, -3.692, 1.036), (0.8092, -2.072, -0.8835), (1.047, -2.962, -1.374), (0.3024, -3.709, 0.9877), (-0.4955, -3.377, 0.5651), (-0.7343, -2.486, 0.08225), (-0.08193, -1.833, -0.4006), (0.3849, -3.5, -5.066), (-0.05354, -1.939, -3.717), (-0.64, -2.526, -3.23), (-0.4729, -3.372, -2.439), (0.3941, -3.603, -1.901), (0.9459, -2.939, -4.572), (0.7347, -2.151, -4.144), (0.4993, -2.386, -9.052), (0.6293, -2.872, -9.315), (0.335, -3.348, -7.684), (-0.2049, -3.117, -8.219), (-0.3416, -2.612, -8.526), (0.0138, -2.256, -8.789), (-0.01585, -2.104, -6.628), (-0.4761, -2.565, -6.287), (-0.3009, -3.215, -5.871), (0.7813, -2.901, -7.309), (0.6129, -2.273, -6.969), (0.2245, -3.287, -9.608), (-0.1918, -3.167, -9.736), (0.7435, -2.139, -0.9061), (0.9578, -2.938, -1.396), (0.2879, -3.61, 0.9638), (-0.4295, -3.312, 0.5416), (-0.6441, -2.511, 0.05903), (-0.05764, -1.924, -0.4235), (0.3621, -3.423, -5.083), (0.8665, -2.918, -4.59), (-0.03205, -2.02, -3.736), (0.6766, -2.21, -4.162), (-0.5594, -2.547, -3.249), (-0.4094, -3.307, -2.46), (0.3704, -3.516, -1.923), (0.3166, -3.286, -7.696), (0.718, -2.885, -7.322), (0.4635, -2.423, -9.061), (0.5804, -2.859, -9.324), (-0.1695, -3.079, -8.229), (-0.2925, -2.625, -8.536), (0.02703, -2.306, -8.799), (0.001289, -2.169, -6.643), (0.5665, -2.32, -6.982), (-0.4125, -2.586, -6.312), (-0.2549, -3.168, -5.887), (0.214, -3.215, -9.62), (-0.16, -3.124, -9.744), (0.2776, -3.241, -10.01), (-0.2549, -3.171, -6.465), (-0.4125, -2.603, -6.919), (0.5665, -2.32, -7.533), (0.001289, -2.172, -7.204), (0.02703, -2.306, -9.224), (-0.2925, -2.625, -8.961), (-0.1695, -3.079, -8.671), (0.5804, -2.859, -9.75), (0.4635, -2.423, -9.487), (0.718, -2.885, -7.874), (0.3166, -3.286, -8.232), (0.3622, -3.451, -3.013), (-0.3677, -3.256, -3.513), (-0.552, -2.54, -3.992), (0.6766, -2.21, -4.854), (-0.03205, -2.02, -4.427), (0.8665, -2.918, -5.281), (0.3621, -3.423, -5.757), (-0.05764, -1.924, -1.205), (-0.6441, -2.511, -0.7226), (-0.4295, -3.312, -0.24), (0.2879, -3.61, 0.1822), (0.9552, -2.929, -2.223), (0.7435, -2.139, -1.688), (0.2925, -3.297, -10.0), (0.6129, -2.273, -7.52), (0.7813, -2.901, -7.861), (-0.3009, -3.216, -6.442), (-0.4761, -2.568, -6.85), (-0.01585, -2.105, -7.181), (0.0138, -2.256, -9.215), (-0.3416, -2.612, -8.952), (-0.2049, -3.117, -8.661), (0.335, -3.348, -8.22), (0.6293, -2.872, -9.741), (0.4993, -2.386, -9.478), (0.7347, -2.151, -4.836), (0.9459, -2.939, -5.263), (0.385, -3.532, -2.993), (-0.4272, -3.314, -3.494), (-0.6319, -2.518, -3.973), (-0.05354, -1.939, -4.409), (0.3849, -3.5, -5.739), (-0.08193, -1.833, -1.182), (-0.7343, -2.486, -0.6993), (-0.4955, -3.377, -0.2164), (0.3024, -3.709, 0.2061), (1.045, -2.951, -2.201), (0.8092, -2.072, -1.665), (0.4262, -3.73, 0.3647), (0.4059, -3.654, 0.347), (0.4059, -3.654, 0.9259), (0.4262, -3.73, 0.9436), (0.2878, -3.609, 0.9459), (0.4015, -3.638, 0.9459), (0.3027, -3.711, 0.9459), (0.4309, -3.747, 0.9459), (0.4052, -3.651, 0.9459), (0.4078, -3.661, 0.9459), (0.4161, -3.692, 0.9459), (0.4259, -3.729, 0.9459), (0.4263, -3.73, 0.9459), (0.2143, -3.685, 0.9459), (-0.02561, -3.574, 0.9459), (0.2539, -3.601, 0.9459)], [], [(64, 1, 3, 65), (65, 3, 5, 66), (66, 5, 7, 67), (67, 7, 9, 68), (68, 9, 11, 69), (69, 11, 13, 70), (70, 13, 15, 71), (71, 15, 17, 72), (72, 17, 19, 73), (73, 19, 21, 74), (74, 21, 23, 75), (75, 23, 25, 76), (76, 25, 27, 77), (77, 27, 29, 78), (78, 29, 31, 79), (79, 31, 33, 80), (80, 33, 35, 81), (81, 35, 37, 82), (82, 37, 39, 83), (83, 39, 41, 84), (84, 41, 43, 85), (85, 43, 45, 86), (86, 45, 47, 87), (87, 47, 49, 88), (88, 49, 51, 89), (89, 51, 53, 90), (90, 53, 55, 91), (91, 55, 57, 92), (92, 57, 59, 93), (93, 59, 61, 94), (3, 1, 63, 61, 59, 57, 55, 53, 51, 49, 47, 45, 43, 41, 39, 37, 35, 33, 31, 29, 27, 25, 23, 21, 19, 17, 15, 13, 11, 9, 7, 5), (94, 61, 63, 95), (95, 63, 1, 64), (58, 60, 126, 125), (62, 95, 64, 0), (60, 94, 95, 62), (58, 93, 94, 60), (56, 92, 93, 58), (54, 91, 92, 56), (52, 90, 91, 54), (50, 89, 90, 52), (48, 88, 89, 50), (46, 87, 88, 48), (44, 86, 87, 46), (42, 85, 86, 44), (40, 84, 85, 42), (38, 83, 84, 40), (36, 82, 83, 38), (34, 81, 82, 36), (32, 80, 81, 34), (30, 79, 80, 32), (28, 78, 79, 30), (26, 77, 78, 28), (24, 76, 77, 26), (22, 75, 76, 24), (20, 74, 75, 22), (18, 73, 74, 20), (16, 72, 73, 18), (14, 71, 72, 16), (12, 70, 71, 14), (10, 69, 70, 12), (8, 68, 69, 10), (6, 67, 68, 8), (4, 66, 67, 6), (2, 65, 66, 4), (0, 64, 65, 2), (96, 97, 98, 99, 100, 101, 102, 103, 104, 105, 106, 107, 108, 109, 110, 111, 112, 113, 114, 115, 116, 117, 118, 119, 120, 121, 122, 123, 124, 125, 126, 127), (14, 16, 104, 103), (32, 34, 113, 112), (50, 52, 122, 121), (6, 8, 100, 99), (24, 26, 109, 108), (42, 44, 118, 117), (60, 62, 127, 126), (16, 18, 105, 104), (34, 36, 114, 113), (52, 54, 123, 122), (8, 10, 101, 100), (26, 28, 110, 109), (44, 46, 119, 118), (0, 2, 97, 96), (62, 0, 96, 127), (18, 20, 106, 105), (36, 38, 115, 114), (54, 56, 124, 123), (10, 12, 102, 101), (28, 30, 111, 110), (46, 48, 120, 119), (2, 4, 98, 97), (20, 22, 107, 106), (38, 40, 116, 115), (56, 58, 125, 124), (12, 14, 103, 102), (30, 32, 112, 111), (48, 50, 121, 120), (4, 6, 99, 98), (22, 24, 108, 107), (40, 42, 117, 116), (132, 135, 134, 133), (132, 133, 143, 142), (129, 133, 134, 130), (130, 134, 138, 136), (132, 128, 131, 135), (136, 138, 139, 137), (134, 135, 139, 138), (135, 131, 137, 139), (131, 130, 136, 137), (140, 142, 143, 141), (133, 129, 141, 143), (128, 132, 142, 140), (129, 128, 140, 141), (132, 128, 129, 133), (134, 130, 131, 135), (208, 288, 287, 209), (209, 287, 280, 210), (210, 280, 281, 211), (211, 281, 284, 212), (212, 284, 285, 213), (213, 285, 286, 214), (214, 286, 282, 215), (215, 282, 283, 216), (216, 283, 289, 217), (217, 289, 290, 218), (218, 290, 291, 219), (219, 291, 292, 220), (220, 292, 293, 221), (221, 293, 294, 222), (222, 294, 274, 223), (223, 274, 275, 224), (224, 275, 276, 225), (225, 276, 273, 226), (226, 273, 272, 227), (227, 272, 277, 297, 185, 228), (228, 185, 187, 229), (229, 187, 189, 230), (230, 189, 191, 231), (231, 191, 193, 232), (232, 193, 195, 233), (233, 195, 197, 234), (234, 197, 199, 235), (235, 199, 201, 236), (236, 201, 298, 278, 279, 237), (237, 279, 296, 238), (147, 145, 207, 205, 203, 298, 297, 183, 181, 179, 177, 175, 173, 171, 169, 167, 165, 163, 161, 159, 157, 155, 153, 151, 149), (238, 296, 295, 239), (239, 295, 288, 208), (202, 204, 270, 269), (206, 239, 208, 144), (204, 238, 239, 206), (202, 237, 238, 204), (200, 236, 237, 202), (198, 235, 236, 200), (196, 234, 235, 198), (194, 233, 234, 196), (192, 232, 233, 194), (190, 231, 232, 192), (188, 230, 231, 190), (186, 229, 230, 188), (184, 228, 229, 186), (182, 227, 228, 184), (180, 226, 227, 182), (178, 225, 226, 180), (176, 224, 225, 178), (174, 223, 224, 176), (172, 222, 223, 174), (170, 221, 222, 172), (168, 220, 221, 170), (166, 219, 220, 168), (164, 218, 219, 166), (162, 217, 218, 164), (160, 216, 217, 162), (158, 215, 216, 160), (156, 214, 215, 158), (154, 213, 214, 156), (152, 212, 213, 154), (150, 211, 212, 152), (148, 210, 211, 150), (146, 209, 210, 148), (144, 208, 209, 146), (240, 241, 242, 243, 244, 245, 246, 247, 248, 249, 250, 251, 252, 253, 254, 255, 256, 257, 258, 259, 260, 261, 262, 263, 264, 265, 266, 267, 268, 269, 270, 271), (158, 160, 248, 247), (176, 178, 257, 256), (194, 196, 266, 265), (150, 152, 244, 243), (168, 170, 253, 252), (186, 188, 262, 261), (204, 206, 271, 270), (160, 162, 249, 248), (178, 180, 258, 257), (196, 198, 267, 266), (152, 154, 245, 244), (170, 172, 254, 253), (188, 190, 263, 262), (144, 146, 241, 240), (206, 144, 240, 271), (162, 164, 250, 249), (180, 182, 259, 258), (198, 200, 268, 267), (154, 156, 246, 245), (172, 174, 255, 254), (190, 192, 264, 263), (146, 148, 242, 241), (164, 166, 251, 250), (182, 184, 260, 259), (200, 202, 269, 268), (156, 158, 247, 246), (174, 176, 256, 255), (192, 194, 265, 264), (148, 150, 243, 242), (166, 168, 252, 251), (184, 186, 261, 260), (286, 285, 155, 157), (294, 293, 171, 173), (288, 295, 207, 145), (290, 289, 163, 165), (275, 274, 175, 177), (281, 280, 149, 151), (293, 292, 169, 171), (291, 290, 165, 167), (274, 294, 173, 175), (277, 272, 273, 276, 275, 274, 294, 293, 292, 291, 290, 289, 283, 282, 286, 285, 284, 281, 280, 287, 288, 295, 296, 279, 278), (287, 288, 145, 147), (283, 282, 159, 161), (297, 298, 201, 199, 197, 195, 193, 191, 189, 187, 185), (285, 284, 153, 155), (297, 277, 272, 183), (272, 273, 181, 183), (279, 278, 298, 203), (284, 281, 151, 153), (282, 286, 157, 159), (273, 276, 179, 181), (295, 296, 205, 207), (280, 287, 147, 149), (292, 291, 167, 169), (278, 298, 297, 277), (296, 279, 203, 205), (276, 275, 177, 179), (289, 283, 161, 163), (299, 428, 609, 401), (299, 401, 608, 426), (299, 426, 634, 427), (299, 427, 635, 428), (300, 431, 611, 402), (300, 402, 722, 723), (300, 723, 724, 430), (300, 430, 637, 431), (301, 433, 612, 403), (301, 403, 611, 431), (301, 431, 637, 432), (301, 432, 638, 433), (302, 435, 613, 404), (302, 404, 612, 433), (302, 433, 638, 434), (302, 434, 639, 435), (303, 435, 613, 405), (303, 405, 608, 426), (303, 426, 634, 436), (303, 436, 639, 435), (304, 439, 619, 406), (304, 406, 614, 437), (304, 437, 640, 438), (304, 438, 641, 439), (305, 442, 620, 407), (305, 407, 615, 440), (305, 440, 642, 441), (305, 441, 643, 442), (306, 444, 616, 408), (306, 408, 615, 440), (306, 440, 642, 443), (306, 443, 644, 444), (307, 446, 617, 409), (307, 409, 616, 444), (307, 444, 644, 445), (307, 445, 645, 446), (308, 448, 618, 410), (308, 410, 617, 446), (308, 446, 645, 447), (308, 447, 646, 448), (309, 442, 620, 411), (309, 411, 619, 439), (309, 439, 641, 449), (309, 449, 643, 442), (310, 448, 618, 412), (310, 412, 609, 428), (310, 428, 635, 450), (310, 450, 646, 448), (311, 453, 630, 413), (311, 413, 623, 451), (311, 451, 647, 452), (311, 452, 648, 453), (312, 456, 622, 414), (312, 414, 621, 454), (312, 454, 649, 455), (312, 455, 650, 456), (313, 458, 624, 415), (313, 415, 623, 451), (313, 451, 647, 457), (313, 457, 651, 458), (314, 460, 625, 416), (314, 416, 624, 458), (314, 458, 651, 459), (314, 459, 652, 460), (315, 462, 626, 417), (315, 417, 625, 460), (315, 460, 652, 461), (315, 461, 653, 462), (316, 462, 626, 418), (316, 418, 621, 454), (316, 454, 649, 463), (316, 463, 653, 462), (317, 466, 631, 419), (317, 419, 627, 464), (317, 464, 654, 465), (317, 465, 655, 466), (318, 468, 628, 420), (318, 420, 627, 464), (318, 464, 654, 467), (318, 467, 656, 468), (319, 470, 629, 421), (319, 421, 628, 468), (319, 468, 656, 469), (319, 469, 657, 470), (320, 466, 631, 422), (320, 422, 630, 453), (320, 453, 648, 471), (320, 471, 655, 466), (321, 474, 633, 423), (321, 423, 632, 472), (321, 472, 658, 473), (321, 473, 659, 474), (322, 472, 632, 424), (322, 424, 622, 456), (322, 456, 650, 475), (322, 475, 658, 472), (323, 470, 629, 425), (323, 425, 614, 437), (323, 437, 640, 476), (323, 476, 657, 470), (324, 479, 657, 476), (324, 476, 640, 477), (324, 477, 678, 478), (324, 478, 661, 479), (325, 482, 658, 475), (325, 475, 650, 480), (325, 480, 668, 481), (325, 481, 660, 482), (326, 485, 655, 471), (326, 471, 648, 483), (326, 483, 670, 484), (326, 484, 663, 485), (327, 479, 657, 469), (327, 469, 656, 486), (327, 486, 662, 487), (327, 487, 661, 479), (328, 486, 656, 467), (328, 467, 654, 488), (328, 488, 664, 489), (328, 489, 662, 486), (329, 485, 655, 465), (329, 465, 654, 488), (329, 488, 664, 490), (329, 490, 663, 485), (330, 493, 653, 463), (330, 463, 649, 491), (330, 491, 669, 492), (330, 492, 665, 493), (331, 493, 653, 461), (331, 461, 652, 494), (331, 494, 666, 495), (331, 495, 665, 493), (332, 494, 652, 459), (332, 459, 651, 496), (332, 496, 667, 497), (332, 497, 666, 494), (333, 496, 651, 457), (333, 457, 647, 498), (333, 498, 671, 499), (333, 499, 667, 496), (334, 480, 650, 455), (334, 455, 649, 491), (334, 491, 669, 500), (334, 500, 668, 480), (335, 483, 648, 452), (335, 452, 647, 498), (335, 498, 671, 501), (335, 501, 670, 483), (336, 504, 646, 450), (336, 450, 635, 502), (336, 502, 683, 503), (336, 503, 672, 504), (337, 507, 643, 449), (337, 449, 641, 505), (337, 505, 677, 506), (337, 506, 675, 507), (338, 504, 646, 447), (338, 447, 645, 508), (338, 508, 673, 509), (338, 509, 672, 504), (339, 508, 645, 445), (339, 445, 644, 510), (339, 510, 674, 511), (339, 511, 673, 508), (340, 510, 644, 443), (340, 443, 642, 512), (340, 512, 676, 513), (340, 513, 674, 510), (341, 507, 643, 441), (341, 441, 642, 512), (341, 512, 676, 514), (341, 514, 675, 507), (342, 505, 641, 438), (342, 438, 640, 477), (342, 477, 678, 515), (342, 515, 677, 505), (343, 518, 639, 436), (343, 436, 634, 516), (343, 516, 684, 517), (343, 517, 679, 518), (344, 518, 639, 434), (344, 434, 638, 519), (344, 519, 680, 520), (344, 520, 679, 518), (345, 519, 638, 432), (345, 432, 637, 521), (345, 521, 681, 522), (345, 522, 680, 519), (346, 521, 637, 430), (346, 430, 724, 714, 523), (346, 523, 682, 524), (346, 524, 681, 521), (347, 502, 635, 427), (347, 427, 634, 516), (347, 516, 684, 527), (347, 527, 683, 502), (348, 530, 614, 425), (348, 425, 629, 528), (348, 528, 688, 529), (348, 529, 703, 530), (349, 533, 622, 424), (349, 424, 632, 531), (349, 531, 685, 532), (349, 532, 695, 533), (350, 536, 630, 422), (350, 422, 631, 534), (350, 534, 686, 535), (350, 535, 687, 536), (351, 538, 628, 421), (351, 421, 629, 528), (351, 528, 688, 537), (351, 537, 689, 538), (352, 540, 627, 420), (352, 420, 628, 538), (352, 538, 689, 539), (352, 539, 690, 540), (353, 540, 627, 419), (353, 419, 631, 534), (353, 534, 686, 541), (353, 541, 690, 540), (354, 544, 621, 418), (354, 418, 626, 542), (354, 542, 691, 543), (354, 543, 696, 544), (355, 546, 625, 417), (355, 417, 626, 542), (355, 542, 691, 545), (355, 545, 692, 546), (356, 548, 624, 416), (356, 416, 625, 546), (356, 546, 692, 547), (356, 547, 693, 548), (357, 550, 623, 415), (357, 415, 624, 548), (357, 548, 693, 549), (357, 549, 694, 550), (358, 544, 621, 414), (358, 414, 622, 533), (358, 533, 695, 551), (358, 551, 696, 544), (359, 550, 623, 413), (359, 413, 630, 536), (359, 536, 687, 552), (359, 552, 694, 550), (360, 555, 609, 412), (360, 412, 618, 553), (360, 553, 699, 554), (360, 554, 708, 555), (361, 558, 619, 411), (361, 411, 620, 556), (361, 556, 697, 557), (361, 557, 698, 558), (362, 560, 617, 410), (362, 410, 618, 553), (362, 553, 699, 559), (362, 559, 700, 560), (363, 562, 616, 409), (363, 409, 617, 560), (363, 560, 700, 561), (363, 561, 701, 562), (364, 564, 615, 408), (364, 408, 616, 562), (364, 562, 701, 563), (364, 563, 702, 564), (365, 564, 615, 407), (365, 407, 620, 556), (365, 556, 697, 565), (365, 565, 702, 564), (366, 530, 614, 406), (366, 406, 619, 558), (366, 558, 698, 566), (366, 566, 703, 530), (367, 569, 608, 405), (367, 405, 613, 567), (367, 567, 704, 568), (367, 568, 709, 569), (368, 571, 612, 404), (368, 404, 613, 567), (368, 567, 704, 570), (368, 570, 705, 571), (369, 573, 611, 403), (369, 403, 612, 571), (369, 571, 705, 572), (369, 572, 706, 573), (370, 525, 716, 722, 402), (370, 402, 611, 573), (370, 573, 706, 574), (370, 574, 707, 525), (371, 569, 608, 401), (371, 401, 609, 555), (371, 555, 708, 575), (371, 575, 709, 569), (372, 527, 684, 576), (372, 576, 709, 575), (372, 575, 708, 577), (372, 577, 683, 527), (373, 524, 682, 526), (373, 526, 707, 574), (373, 574, 706, 578), (373, 578, 681, 524), (374, 522, 681, 578), (374, 578, 706, 572), (374, 572, 705, 579), (374, 579, 680, 522), (375, 520, 680, 579), (375, 579, 705, 570), (375, 570, 704, 580), (375, 580, 679, 520), (376, 517, 684, 576), (376, 576, 709, 568), (376, 568, 704, 580), (376, 580, 679, 517), (377, 515, 678, 581), (377, 581, 703, 566), (377, 566, 698, 582), (377, 582, 677, 515), (378, 514, 676, 583), (378, 583, 702, 565), (378, 565, 697, 584), (378, 584, 675, 514), (379, 513, 676, 583), (379, 583, 702, 563), (379, 563, 701, 585), (379, 585, 674, 513), (380, 511, 674, 585), (380, 585, 701, 561), (380, 561, 700, 586), (380, 586, 673, 511), (381, 509, 673, 586), (381, 586, 700, 559), (381, 559, 699, 587), (381, 587, 672, 509), (382, 506, 677, 582), (382, 582, 698, 557), (382, 557, 697, 584), (382, 584, 675, 506), (383, 503, 683, 577), (383, 577, 708, 554), (383, 554, 699, 587), (383, 587, 672, 503), (384, 501, 671, 588), (384, 588, 694, 552), (384, 552, 687, 589), (384, 589, 670, 501), (385, 500, 669, 590), (385, 590, 696, 551), (385, 551, 695, 591), (385, 591, 668, 500), (386, 499, 671, 588), (386, 588, 694, 549), (386, 549, 693, 592), (386, 592, 667, 499), (387, 497, 667, 592), (387, 592, 693, 547), (387, 547, 692, 593), (387, 593, 666, 497), (388, 495, 666, 593), (388, 593, 692, 545), (388, 545, 691, 594), (388, 594, 665, 495), (389, 492, 669, 590), (389, 590, 696, 543), (389, 543, 691, 594), (389, 594, 665, 492), (390, 490, 664, 595), (390, 595, 690, 541), (390, 541, 686, 596), (390, 596, 663, 490), (391, 489, 664, 595), (391, 595, 690, 539), (391, 539, 689, 597), (391, 597, 662, 489), (392, 487, 662, 597), (392, 597, 689, 537), (392, 537, 688, 598), (392, 598, 661, 487), (393, 484, 670, 589), (393, 589, 687, 535), (393, 535, 686, 596), (393, 596, 663, 484), (394, 481, 668, 591), (394, 591, 695, 532), (394, 532, 685, 599), (394, 599, 660, 481), (395, 478, 678, 581), (395, 581, 703, 529), (395, 529, 688, 598), (395, 598, 661, 478), (396, 602, 707, 526), (396, 526, 682, 600), (396, 600, 711, 601), (396, 601, 710, 602), (397, 717, 716, 525), (397, 525, 707, 602), (397, 602, 710, 603), (397, 603, 721, 717), (398, 600, 682, 523), (398, 523, 714, 715), (398, 715, 718, 712, 606), (398, 606, 711, 600), (399, 605, 636, 429), (399, 429, 610, 604), (399, 604, 713, 607), (399, 607, 719, 718, 605), (400, 606, 712, 719, 720), (400, 720, 721, 603), (400, 603, 710, 601), (400, 601, 711, 606), (716, 717, 604, 610), (714, 724, 636), (723, 724, 714, 715, 718, 719, 720, 721, 717, 716, 722), (722, 716, 610), (718, 719, 712), (723, 722, 610, 429), (717, 721, 713, 604), (721, 720, 607, 713), (724, 723, 429, 636), (715, 714, 636, 605), (720, 719, 607), (718, 715, 605), (725, 854, 1035, 827), (725, 827, 1034, 852), (725, 852, 1060, 853), (725, 853, 1061, 854), (726, 857, 1037, 828), (726, 828, 1149, 1150), (726, 1150, 1151, 856), (726, 856, 1063, 857), (727, 859, 1038, 829), (727, 829, 1037, 857), (727, 857, 1063, 858), (727, 858, 1064, 859), (728, 861, 1039, 830), (728, 830, 1038, 859), (728, 859, 1064, 860), (728, 860, 1065, 861), (729, 861, 1039, 831), (729, 831, 1034, 852), (729, 852, 1060, 862), (729, 862, 1065, 861), (730, 865, 1045, 832), (730, 832, 1040, 863), (730, 863, 1066, 864), (730, 864, 1067, 865), (731, 868, 1046, 833), (731, 833, 1041, 866), (731, 866, 1068, 867), (731, 867, 1069, 868), (732, 870, 1042, 834), (732, 834, 1041, 866), (732, 866, 1068, 869), (732, 869, 1070, 870), (733, 872, 1043, 835), (733, 835, 1042, 870), (733, 870, 1070, 871), (733, 871, 1071, 872), (734, 874, 1044, 836), (734, 836, 1043, 872), (734, 872, 1071, 873), (734, 873, 1072, 874), (735, 868, 1046, 837), (735, 837, 1045, 865), (735, 865, 1067, 875), (735, 875, 1069, 868), (736, 874, 1044, 838), (736, 838, 1035, 854), (736, 854, 1061, 876), (736, 876, 1072, 874), (737, 879, 1056, 839), (737, 839, 1049, 877), (737, 877, 1073, 878), (737, 878, 1074, 879), (738, 882, 1048, 840), (738, 840, 1047, 880), (738, 880, 1075, 881), (738, 881, 1076, 882), (739, 884, 1050, 841), (739, 841, 1049, 877), (739, 877, 1073, 883), (739, 883, 1077, 884), (740, 886, 1051, 842), (740, 842, 1050, 884), (740, 884, 1077, 885), (740, 885, 1078, 886), (741, 888, 1052, 843), (741, 843, 1051, 886), (741, 886, 1078, 887), (741, 887, 1079, 888), (742, 888, 1052, 844), (742, 844, 1047, 880), (742, 880, 1075, 889), (742, 889, 1079, 888), (743, 892, 1057, 845), (743, 845, 1053, 890), (743, 890, 1080, 891), (743, 891, 1081, 892), (744, 894, 1054, 846), (744, 846, 1053, 890), (744, 890, 1080, 893), (744, 893, 1082, 894), (745, 896, 1055, 847), (745, 847, 1054, 894), (745, 894, 1082, 895), (745, 895, 1083, 896), (746, 892, 1057, 848), (746, 848, 1056, 879), (746, 879, 1074, 897), (746, 897, 1081, 892), (747, 900, 1059, 849), (747, 849, 1058, 898), (747, 898, 1084, 899), (747, 899, 1085, 900), (748, 898, 1058, 850), (748, 850, 1048, 882), (748, 882, 1076, 901), (748, 901, 1084, 898), (749, 896, 1055, 851), (749, 851, 1040, 863), (749, 863, 1066, 902), (749, 902, 1083, 896), (750, 905, 1083, 902), (750, 902, 1066, 903), (750, 903, 1104, 904), (750, 904, 1087, 905), (751, 908, 1084, 901), (751, 901, 1076, 906), (751, 906, 1094, 907), (751, 907, 1086, 908), (752, 911, 1081, 897), (752, 897, 1074, 909), (752, 909, 1096, 910), (752, 910, 1089, 911), (753, 905, 1083, 895), (753, 895, 1082, 912), (753, 912, 1088, 913), (753, 913, 1087, 905), (754, 912, 1082, 893), (754, 893, 1080, 914), (754, 914, 1090, 915), (754, 915, 1088, 912), (755, 911, 1081, 891), (755, 891, 1080, 914), (755, 914, 1090, 916), (755, 916, 1089, 911), (756, 919, 1079, 889), (756, 889, 1075, 917), (756, 917, 1095, 918), (756, 918, 1091, 919), (757, 919, 1079, 887), (757, 887, 1078, 920), (757, 920, 1092, 921), (757, 921, 1091, 919), (758, 920, 1078, 885), (758, 885, 1077, 922), (758, 922, 1093, 923), (758, 923, 1092, 920), (759, 922, 1077, 883), (759, 883, 1073, 924), (759, 924, 1097, 925), (759, 925, 1093, 922), (760, 906, 1076, 881), (760, 881, 1075, 917), (760, 917, 1095, 926), (760, 926, 1094, 906), (761, 909, 1074, 878), (761, 878, 1073, 924), (761, 924, 1097, 927), (761, 927, 1096, 909), (762, 930, 1072, 876), (762, 876, 1061, 928), (762, 928, 1109, 929), (762, 929, 1098, 930), (763, 933, 1069, 875), (763, 875, 1067, 931), (763, 931, 1103, 932), (763, 932, 1101, 933), (764, 930, 1072, 873), (764, 873, 1071, 934), (764, 934, 1099, 935), (764, 935, 1098, 930), (765, 934, 1071, 871), (765, 871, 1070, 936), (765, 936, 1100, 937), (765, 937, 1099, 934), (766, 936, 1070, 869), (766, 869, 1068, 938), (766, 938, 1102, 939), (766, 939, 1100, 936), (767, 933, 1069, 867), (767, 867, 1068, 938), (767, 938, 1102, 940), (767, 940, 1101, 933), (768, 931, 1067, 864), (768, 864, 1066, 903), (768, 903, 1104, 941), (768, 941, 1103, 931), (769, 944, 1065, 862), (769, 862, 1060, 942), (769, 942, 1110, 943), (769, 943, 1105, 944), (770, 944, 1065, 860), (770, 860, 1064, 945), (770, 945, 1106, 946), (770, 946, 1105, 944), (771, 945, 1064, 858), (771, 858, 1063, 947), (771, 947, 1107, 948), (771, 948, 1106, 945), (772, 947, 1063, 856), (772, 856, 1151, 1140, 949), (772, 949, 1108, 950), (772, 950, 1107, 947), (773, 928, 1061, 853), (773, 853, 1060, 942), (773, 942, 1110, 953), (773, 953, 1109, 928), (774, 956, 1040, 851), (774, 851, 1055, 954), (774, 954, 1114, 955), (774, 955, 1129, 956), (775, 959, 1048, 850), (775, 850, 1058, 957), (775, 957, 1111, 958), (775, 958, 1121, 959), (776, 962, 1056, 848), (776, 848, 1057, 960), (776, 960, 1112, 961), (776, 961, 1113, 962), (777, 964, 1054, 847), (777, 847, 1055, 954), (777, 954, 1114, 963), (777, 963, 1115, 964), (778, 966, 1053, 846), (778, 846, 1054, 964), (778, 964, 1115, 965), (778, 965, 1116, 966), (779, 966, 1053, 845), (779, 845, 1057, 960), (779, 960, 1112, 967), (779, 967, 1116, 966), (780, 970, 1047, 844), (780, 844, 1052, 968), (780, 968, 1117, 969), (780, 969, 1122, 970), (781, 972, 1051, 843), (781, 843, 1052, 968), (781, 968, 1117, 971), (781, 971, 1118, 972), (782, 974, 1050, 842), (782, 842, 1051, 972), (782, 972, 1118, 973), (782, 973, 1119, 974), (783, 976, 1049, 841), (783, 841, 1050, 974), (783, 974, 1119, 975), (783, 975, 1120, 976), (784, 970, 1047, 840), (784, 840, 1048, 959), (784, 959, 1121, 977), (784, 977, 1122, 970), (785, 976, 1049, 839), (785, 839, 1056, 962), (785, 962, 1113, 978), (785, 978, 1120, 976), (786, 981, 1035, 838), (786, 838, 1044, 979), (786, 979, 1125, 980), (786, 980, 1134, 981), (787, 984, 1045, 837), (787, 837, 1046, 982), (787, 982, 1123, 983), (787, 983, 1124, 984), (788, 986, 1043, 836), (788, 836, 1044, 979), (788, 979, 1125, 985), (788, 985, 1126, 986), (789, 988, 1042, 835), (789, 835, 1043, 986), (789, 986, 1126, 987), (789, 987, 1127, 988), (790, 990, 1041, 834), (790, 834, 1042, 988), (790, 988, 1127, 989), (790, 989, 1128, 990), (791, 990, 1041, 833), (791, 833, 1046, 982), (791, 982, 1123, 991), (791, 991, 1128, 990), (792, 956, 1040, 832), (792, 832, 1045, 984), (792, 984, 1124, 992), (792, 992, 1129, 956), (793, 995, 1034, 831), (793, 831, 1039, 993), (793, 993, 1130, 994), (793, 994, 1135, 995), (794, 997, 1038, 830), (794, 830, 1039, 993), (794, 993, 1130, 996), (794, 996, 1131, 997), (795, 999, 1037, 829), (795, 829, 1038, 997), (795, 997, 1131, 998), (795, 998, 1132, 999), (796, 951, 1142, 1149, 828), (796, 828, 1037, 999), (796, 999, 1132, 1000), (796, 1000, 1133, 951), (797, 995, 1034, 827), (797, 827, 1035, 981), (797, 981, 1134, 1001), (797, 1001, 1135, 995), (798, 953, 1110, 1002), (798, 1002, 1135, 1001), (798, 1001, 1134, 1003), (798, 1003, 1109, 953), (799, 950, 1108, 952), (799, 952, 1133, 1000), (799, 1000, 1132, 1004), (799, 1004, 1107, 950), (800, 948, 1107, 1004), (800, 1004, 1132, 998), (800, 998, 1131, 1005), (800, 1005, 1106, 948), (801, 946, 1106, 1005), (801, 1005, 1131, 996), (801, 996, 1130, 1006), (801, 1006, 1105, 946), (802, 943, 1110, 1002), (802, 1002, 1135, 994), (802, 994, 1130, 1006), (802, 1006, 1105, 943), (803, 941, 1104, 1007), (803, 1007, 1129, 992), (803, 992, 1124, 1008), (803, 1008, 1103, 941), (804, 940, 1102, 1009), (804, 1009, 1128, 991), (804, 991, 1123, 1010), (804, 1010, 1101, 940), (805, 939, 1102, 1009), (805, 1009, 1128, 989), (805, 989, 1127, 1011), (805, 1011, 1100, 939), (806, 937, 1100, 1011), (806, 1011, 1127, 987), (806, 987, 1126, 1012), (806, 1012, 1099, 937), (807, 935, 1099, 1012), (807, 1012, 1126, 985), (807, 985, 1125, 1013), (807, 1013, 1098, 935), (808, 932, 1103, 1008), (808, 1008, 1124, 983), (808, 983, 1123, 1010), (808, 1010, 1101, 932), (809, 929, 1109, 1003), (809, 1003, 1134, 980), (809, 980, 1125, 1013), (809, 1013, 1098, 929), (810, 927, 1097, 1014), (810, 1014, 1120, 978), (810, 978, 1113, 1015), (810, 1015, 1096, 927), (811, 926, 1095, 1016), (811, 1016, 1122, 977), (811, 977, 1121, 1017), (811, 1017, 1094, 926), (812, 925, 1097, 1014), (812, 1014, 1120, 975), (812, 975, 1119, 1018), (812, 1018, 1093, 925), (813, 923, 1093, 1018), (813, 1018, 1119, 973), (813, 973, 1118, 1019), (813, 1019, 1092, 923), (814, 921, 1092, 1019), (814, 1019, 1118, 971), (814, 971, 1117, 1020), (814, 1020, 1091, 921), (815, 918, 1095, 1016), (815, 1016, 1122, 969), (815, 969, 1117, 1020), (815, 1020, 1091, 918), (816, 916, 1090, 1021), (816, 1021, 1116, 967), (816, 967, 1112, 1022), (816, 1022, 1089, 916), (817, 915, 1090, 1021), (817, 1021, 1116, 965), (817, 965, 1115, 1023), (817, 1023, 1088, 915), (818, 913, 1088, 1023), (818, 1023, 1115, 963), (818, 963, 1114, 1024), (818, 1024, 1087, 913), (819, 910, 1096, 1015), (819, 1015, 1113, 961), (819, 961, 1112, 1022), (819, 1022, 1089, 910), (820, 907, 1094, 1017), (820, 1017, 1121, 958), (820, 958, 1111, 1025), (820, 1025, 1086, 907), (821, 904, 1104, 1007), (821, 1007, 1129, 955), (821, 955, 1114, 1024), (821, 1024, 1087, 904), (822, 1028, 1133, 952), (822, 952, 1108, 1026), (822, 1026, 1137, 1027), (822, 1027, 1136, 1028), (823, 1143, 1142, 951), (823, 951, 1133, 1028), (823, 1028, 1136, 1029), (823, 1029, 1139, 1148, 1143), (824, 1026, 1108, 949), (824, 949, 1140, 1141), (824, 1141, 1144, 1138, 1032), (824, 1032, 1137, 1026), (825, 1031, 1062, 855), (825, 855, 1036, 1030), (825, 1030, 1148, 1147, 1033), (825, 1033, 1145, 1144, 1031), (826, 1032, 1138, 1145, 1146), (826, 1146, 1147, 1139, 1029), (826, 1029, 1136, 1027), (826, 1027, 1137, 1032), (1147, 1146, 1033), (1150, 1151, 1140, 1141, 1144, 1145, 1146, 1147, 1148, 1143, 1142, 1149), (1150, 1149, 1036, 855), (1140, 1151, 1062), (1146, 1145, 1033), (1144, 1145, 1138), (1142, 1143, 1030, 1036), (1147, 1148, 1139), (1144, 1141, 1031), (1151, 1150, 855, 1062), (1141, 1140, 1062, 1031), (1143, 1148, 1030), (1149, 1142, 1036)])
me_cylinder_002.polygons.foreach_set('material_index', [0, 0, 0, 0, 0, 0, 0, 0, 0, 0, 0, 0, 0, 0, 0, 0, 0, 0, 0, 0, 0, 0, 0, 0, 0, 0, 0, 0, 0, 0, 0, 0, 0, 0, 0, 0, 0, 0, 0, 0, 0, 0, 0, 0, 0, 0, 0, 0, 0, 0, 0, 0, 0, 0, 0, 0, 0, 0, 0, 0, 0, 0, 0, 0, 0, 0, 0, 0, 0, 0, 0, 0, 0, 0, 0, 0, 0, 0, 0, 0, 0, 0, 0, 0, 0, 0, 0, 0, 0, 0, 0, 0, 0, 0, 0, 0, 0, 0, 1, 1, 1, 1, 1, 1, 1, 1, 1, 1, 1, 1, 1, 1, 1, 0, 0, 0, 0, 0, 0, 0, 0, 0, 0, 0, 0, 0, 0, 0, 0, 0, 0, 0, 0, 0, 0, 0, 0, 0, 0, 0, 0, 0, 0, 0, 0, 0, 0, 0, 0, 0, 0, 0, 0, 0, 0, 0, 0, 0, 0, 0, 0, 0, 0, 0, 0, 0, 0, 0, 0, 0, 0, 0, 0, 0, 0, 0, 0, 0, 0, 0, 0, 0, 0, 0, 0, 0, 0, 0, 0, 0, 0, 0, 0, 0, 0, 0, 0, 0, 0, 0, 0, 0, 0, 0, 0, 0, 0, 0, 0, 0, 0, 0, 0, 0, 0, 0, 0, 0, 0, 0, 0, 0, 0, 0, 0, 0, 0, 0, 0, 0, 0, 0, 0, 0, 0, 0, 0, 0, 0, 0, 0, 0, 0, 0, 0, 0, 0, 0, 0, 0, 0, 0, 0, 0, 0, 0, 0, 0, 0, 0, 0, 0, 0, 0, 0, 0, 0, 0, 0, 0, 0, 0, 0, 0, 0, 0, 0, 0, 0, 0, 0, 0, 0, 0, 0, 0, 0, 0, 0, 0, 0, 0, 0, 0, 0, 0, 0, 0, 0, 0, 0, 0, 0, 0, 0, 0, 0, 0, 0, 0, 0, 0, 0, 0, 0, 0, 0, 0, 0, 0, 0, 0, 0, 0, 0, 0, 0, 0, 0, 0, 0, 0, 0, 0, 0, 0, 0, 0, 0, 0, 0, 0, 0, 0, 0, 0, 0, 0, 0, 0, 0, 0, 0, 0, 0, 0, 0, 0, 0, 0, 0, 0, 0, 0, 0, 0, 0, 0, 0, 0, 0, 0, 0, 0, 0, 0, 0, 0, 0, 0, 0, 0, 0, 0, 0, 0, 0, 0, 0, 0, 0, 0, 0, 0, 0, 0, 0, 0, 0, 0, 0, 0, 0, 0, 0, 0, 0, 0, 0, 0, 0, 0, 0, 0, 0, 0, 0, 0, 0, 0, 0, 0, 0, 0, 0, 0, 0, 0, 0, 0, 0, 0, 0, 0, 0, 0, 0, 0, 0, 0, 0, 0, 0, 0, 0, 0, 0, 0, 0, 0, 0, 0, 0, 0, 0, 0, 0, 0, 0, 0, 0, 0, 0, 0, 0, 0, 0, 0, 0, 0, 0, 0, 0, 0, 0, 0, 0, 0, 0, 0, 0, 0, 0, 0, 0, 0, 0, 0, 0, 0, 0, 0, 0, 0, 0, 0, 0, 0, 0, 0, 0, 0, 0, 0, 0, 0, 0, 0, 0, 0, 0, 0, 0, 0, 0, 0, 0, 0, 0, 0, 0, 0, 0, 0, 0, 0, 0, 0, 0, 0, 0, 0, 0, 0, 0, 0, 0, 0, 0, 0, 0, 0, 0, 0, 0, 0, 0, 0, 0, 0, 0, 0, 0, 0, 0, 0, 0, 0, 0, 0, 0, 0, 0, 0, 0, 0, 0, 0, 0, 0, 0, 0, 0, 0, 0, 0, 0, 0, 0, 0, 0, 0, 0, 0, 0, 0, 0, 0, 0, 0, 0, 0, 0, 0, 0, 0, 0, 0, 0, 0, 0, 0, 0, 0, 0, 0, 0, 0, 0, 0, 0, 0, 0, 0, 0, 0, 0, 0, 0, 0, 0, 0, 0, 0, 0, 0, 0, 0, 0, 0, 0, 0, 0, 0, 0, 0, 0, 0, 0, 0, 0, 0, 0, 0, 0, 0, 0, 0, 0, 0, 0, 0, 0, 0, 0, 0, 0, 0, 0, 0, 0, 0, 0, 0, 0, 0, 0, 0, 0, 0, 0, 0, 0, 0, 0, 0, 0, 0, 0, 0, 0, 0, 0, 0, 0, 0, 0, 0, 0, 0, 0, 0, 0, 0, 0, 0, 0, 0, 0, 0, 0, 0, 0, 0, 0, 0, 0, 0, 0, 0, 0, 0, 0, 0, 0, 0, 0, 0, 0, 0, 0, 0, 0, 0, 0, 0, 0, 0, 0, 0, 0, 0, 0, 0, 0, 0, 0, 0, 0, 0, 0, 0, 0, 0, 0, 0, 0, 0, 0, 0, 0, 0, 0, 0, 0, 0, 0, 0, 0, 0, 0, 0, 0, 0, 0, 0, 0, 0, 0, 0, 0, 0, 0, 0, 0, 0, 0, 0, 0, 0, 0, 0, 0, 0, 0, 0, 0, 0, 0, 0, 0, 0, 0, 0, 0, 0, 0, 0, 0, 0, 0, 0, 0, 0, 0, 0, 0, 0, 0, 0, 0, 0, 0, 0, 0, 0, 0, 0, 0, 0, 0, 0, 0, 0, 0, 0, 0, 0, 0, 0, 0, 0, 0, 0, 0, 0, 0, 0, 0, 0, 0, 0, 0, 0, 0, 0, 0, 0, 0, 0, 0, 0, 0, 0, 0, 0, 0, 0, 0, 0, 0, 0, 0, 0, 0, 0, 0, 0, 0, 0, 0, 0, 0, 0, 0, 0, 0, 0, 0, 0, 0, 0, 0, 0, 0, 0, 0, 0, 0, 0, 0, 0, 0, 0, 0, 0, 0, 0, 0, 0, 0, 0, 0, 0, 0, 0, 0, 0, 0, 0, 0, 0, 0, 0, 0, 0, 0, 0, 0, 0, 0, 0, 0, 0, 0, 0, 0, 0, 0, 0, 0, 0, 0, 0, 0, 0, 0, 0, 0, 0, 0, 0, 0, 0, 0, 0, 0, 0, 0, 0, 0, 0, 0, 0, 0, 0, 0, 0, 0, 0, 0, 0, 0, 0, 0, 0, 0, 0, 0, 0, 0, 0, 0, 0, 0, 0, 0, 0, 0, 0, 0, 0, 0, 0, 0, 0, 0, 0, 0, 0, 0, 0, 0, 0, 0, 0, 0, 0, 0, 0, 0, 0, 0, 0, 0, 0, 0, 0, 0, 0, 0, 0, 0, 0, 0, 0, 0, 0, 0, 0, 0, 0, 0, 0, 0, 0, 0, 0, 0, 0, 0, 0, 0, 0, 0, 0, 0, 0, 0, 0, 0, 0, 0, 0, 0, 0, 0, 0, 0, 0, 0, 0, 0, 0, 0, 0, 0, 0, 0, 0, 0, 0, 0, 0, 0, 0, 0, 0, 0, 0, 0, 0, 0, 0, 0, 0, 0, 0, 0])
me_cylinder_002.materials.append(mat_metal)
me_cylinder_002.materials.append(mat_material)
me_cylinder_002.materials.append(mat_material_002)
me_cylinder_002.use_remesh_preserve_volume = False
me_cylinder_002.use_remesh_preserve_attributes = False
me_cylinder_002.use_mirror_vertex_groups = False
me_cylinder_002.update()

# ---- objects
ob_cylinder = bpy.data.objects.new('Cylinder', me_cylinder_002)

# ---- transforms, parenting, visibility, modifiers, constraints
ob_cylinder.location = (-0.6247, 0.2932, 0.1322)
ob_cylinder.rotation_euler = (0.0, 1.571, 0.0)
ob_cylinder.scale = (0.1846, 0.1846, -0.009211)
ob_cylinder.lineart.crease_threshold = 0.0

# ---- collection membership
col_collection_1.objects.link(ob_cylinder)

# ---- scene / render settings (as saved in the file)
scene.frame_start = 1; scene.frame_end = 250; scene.frame_set(1)
scene.render.engine = 'BLENDER_EEVEE_NEXT'
scene.render.resolution_percentage = 50
scene.render.dither_intensity = 0.0
scene.cycles.use_denoising = False
scene.cycles.samples = 128
scene.cycles.sampling_pattern = 'TABULATED_SOBOL'
scene.cycles.use_adaptive_sampling = False
scene.cycles.use_light_tree = False
scene.cycles.blur_glossy = 0.0
scene.cycles.sample_clamp_indirect = 0.0
scene.view_settings.view_transform = 'Standard'
bpy.context.view_layer.update()

# ---- added for rendering (the .blend has no active camera and no usable light): camera, sun
cam_auto = bpy.data.cameras.new('AutoCamera')
cam_auto.lens = 50.0
cam_auto.sensor_width = 36.0
cam_auto.clip_end = 1000.0
ob_auto_camera = bpy.data.objects.new('AutoCamera', cam_auto)
scene.collection.objects.link(ob_auto_camera)
ob_auto_camera.location = (1.5485, -1.92135, 1.44294)
ob_auto_camera.rotation_euler = (1.09748, -7.21219e-08, 0.694738)
scene.camera = ob_auto_camera
light_auto_sun = bpy.data.lights.new('AutoSun', 'SUN')
light_auto_sun.energy = 3.0
light_auto_sun.angle = 0.0523599
ob_auto_sun = bpy.data.objects.new('AutoSun', light_auto_sun)
scene.collection.objects.link(ob_auto_sun)
ob_auto_sun.rotation_euler = (0.872665, 0.174533, 0.523599)
bpy.context.view_layer.update()
